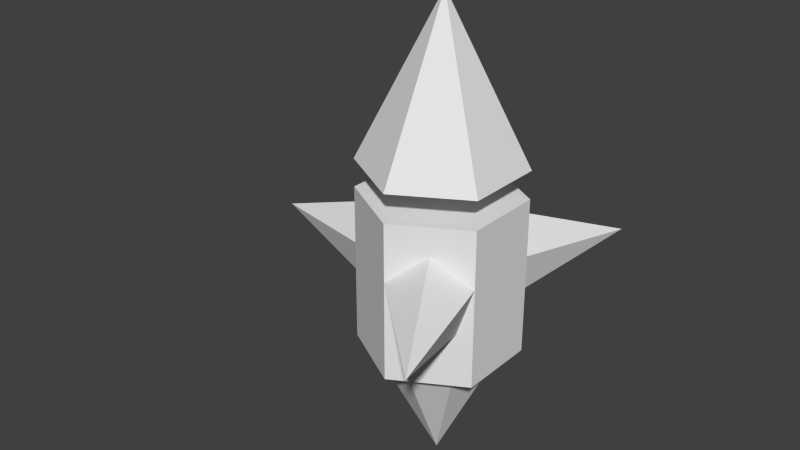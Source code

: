 # Source: SpinnyTop.blend  (saved by Blender 2.72.0; exported with 4.5.12 LTS)
import bpy
from mathutils import Matrix  # noqa: F401  (used for matrix-valued properties, if any)

bpy.ops.wm.read_factory_settings(use_empty=True)
scene = bpy.context.scene
scene.name = 'Scene'

# ---- collections
col_collection_1 = bpy.data.collections.new('Collection 1'); scene.collection.children.link(col_collection_1)

# ---- world
world_world = bpy.data.worlds.new('World'); scene.world = world_world
world_world.color = (0.05088, 0.05088, 0.05088)
world_world.use_sun_shadow = False
world_world.sun_shadow_jitter_overblur = 0.0
world_world.cycles.sampling_method = 'MANUAL'
world_world.cycles.sample_map_resolution = 256

# ---- meshes
me_cone = bpy.data.meshes.new('Cone')
me_cone.from_pydata([(0.867, 0.0002152, -1.715), (0.867, 0.4968, -2.075), (0.867, 0.3071, -2.659), (0.867, -0.3067, -2.659), (0.867, -0.4964, -2.075), (2.411, 0.0002151, -2.237), (-0.7778, -5.872e-08, -3.354), (-0.5958, -0.4999, -3.354), (-0.1351, -0.7659, -3.354), (0.3889, -0.6736, -3.354), (0.7308, -0.266, -3.354), (0.7308, 0.266, -3.354), (0.3889, 0.6736, -3.354), (-0.1351, 0.7659, -3.354), (-0.5958, 0.4999, -3.354), (-4.389e-07, -3.313e-14, -4.909), (-0.4337, 0.7507, -1.715), (-0.8638, 0.5024, -2.075), (-0.6995, 0.5973, -2.659), (-0.1679, 0.9042, -2.659), (-0.003612, 0.9991, -2.075), (-1.206, 2.088, -2.237), (-0.4329, -0.7481, -1.715), (-0.002826, -0.9965, -2.075), (-0.1671, -0.9016, -2.659), (-0.6987, -0.5947, -2.659), (-0.863, -0.4998, -2.075), (-1.205, -2.086, -2.237), (0.0, 1.0, -1.0), (0.866, 0.5, -1.0), (0.0, 0.0, 1.0), (0.866, -0.5, -1.0), (-8.742e-08, -1.0, -1.0), (-0.866, -0.5, -1.0), (-0.866, 0.5, -1.0), (0.0, 1.0, -3.35), (0.0, 1.0, -1.35), (0.866, 0.5, -3.35), (0.866, 0.5, -1.35), (0.866, -0.5, -3.35), (0.866, -0.5, -1.35), (-8.742e-08, -1.0, -3.35), (-8.742e-08, -1.0, -1.35), (-0.866, -0.5, -3.35), (-0.866, -0.5, -1.35), (-0.866, 0.5, -3.35), (-0.866, 0.5, -1.35)], [], [(3, 5, 4), (0, 5, 1), (2, 5, 3), (4, 5, 0), (1, 5, 2), (0, 1, 2, 3, 4), (13, 15, 14), (6, 15, 7), (12, 15, 13), (11, 15, 12), (10, 15, 11), (9, 15, 10), (8, 15, 9), (14, 15, 6), (7, 15, 8), (6, 7, 8, 9, 10, 11, 12, 13, 14), (19, 21, 20), (16, 21, 17), (18, 21, 19), (20, 21, 16), (17, 21, 18), (16, 17, 18, 19, 20), (25, 27, 26), (22, 27, 23), (24, 27, 25), (26, 27, 22), (23, 27, 24), (22, 23, 24, 25, 26), (33, 30, 34), (28, 30, 29), (32, 30, 33), (31, 30, 32), (34, 30, 28), (29, 30, 31), (28, 29, 31, 32, 33, 34), (35, 36, 38, 37), (37, 38, 40, 39), (39, 40, 42, 41), (41, 42, 44, 43), (38, 36, 46, 44, 42, 40), (45, 46, 36, 35), (43, 44, 46, 45), (35, 37, 39, 41, 43, 45)])
_uv = me_cone.uv_layers.new(name='UVMap')
_uv.uv.foreach_set('vector', [0.9748, 0.4146, 0.7569, 0.2563, 0.9748, 0.09798, 0.6737, 0.0001499, 0.7569, 0.2563, 0.4876, 0.2563, 0.6737, 0.5124, 0.7569, 0.2563, 0.9748, 0.4146, 0.9748, 0.09798, 0.7569, 0.2563, 0.6737, 0.0001499, 0.4876, 0.2563, 0.7569, 0.2563, 0.6737, 0.5124, 0.0, 0.0, 0.0, 0.0, 0.0, 0.0, 0.0, 0.0, 0.0, 0.0, 9.922e-05, 0.5652, 0.5, 0.4771, 0.1737, 0.866, 0.5, 0.9847, 0.5, 0.4771, 0.8263, 0.866, 0.06039, 0.2233, 0.5, 0.4771, 9.922e-05, 0.5652, 0.3264, 9.922e-05, 0.5, 0.4771, 0.06039, 0.2233, 0.6736, 9.922e-05, 0.5, 0.4771, 0.3264, 9.922e-05, 0.9396, 0.2233, 0.5, 0.4771, 0.6736, 9.922e-05, 0.9999, 0.5652, 0.5, 0.4771, 0.9396, 0.2233, 0.1737, 0.866, 0.5, 0.4771, 0.5, 0.9847, 0.8263, 0.866, 0.5, 0.4771, 0.9999, 0.5652, 0.0, 0.0, 0.0, 0.0, 0.0, 0.0, 0.0, 0.0, 0.0, 0.0, 0.0, 0.0, 0.0, 0.0, 0.0, 0.0, 0.0, 0.0, 0.4873, 0.2563, 0.218, 0.2563, 0.3012, 0.0001499, 0.0001499, 0.09798, 0.218, 0.2563, 0.0001499, 0.4146, 0.3012, 0.5124, 0.218, 0.2563, 0.4873, 0.2563, 0.3012, 0.0001499, 0.218, 0.2563, 0.0001499, 0.09798, 0.0001499, 0.4146, 0.218, 0.2563, 0.3012, 0.5124, 0.0, 0.0, 0.0, 0.0, 0.0, 0.0, 0.0, 0.0, 0.0, 0.0, 0.09798, 0.9999, 0.2563, 0.782, 0.4146, 0.9999, 0.5124, 0.6988, 0.2563, 0.782, 0.2563, 0.5127, 0.0001499, 0.6988, 0.2563, 0.782, 0.09798, 0.9999, 0.4146, 0.9999, 0.2563, 0.782, 0.5124, 0.6988, 0.2563, 0.5127, 0.2563, 0.782, 0.0001499, 0.6988, 0.0, 0.0, 0.0, 0.0, 0.0, 0.0, 0.0, 0.0, 0.0, 0.0, 1.0, 0.004265, 0.4729, 1.101, 6.773e-05, 6.773e-05, 0.9957, 0.003561, 0.4786, 1.061, 0.001692, 0.008461, 1.0, 6.784e-05, 0.4855, 1.059, 6.773e-05, 6.773e-05, 1.005, -0.00413, 0.4771, 1.046, 6.773e-05, 6.773e-05, 0.9961, 6.773e-05, 0.4771, 1.088, 6.773e-05, 6.773e-05, 0.9999, -0.0006365, 0.4744, 1.066, 0.00589, -0.004131, 0.866, 0.25, 0.866, 0.75, 0.433, 0.9999, 9.304e-05, 0.75, 9.307e-05, 0.25, 0.433, 9.304e-05, 0.0, 0.0, 0.0, 0.0, 0.0, 0.0, 0.0, 0.0, 0.0, 0.0, 0.0, 0.0, 0.0, 0.0, 0.0, 0.0, 0.0, 0.0, 0.0, 0.0, 0.0, 0.0, 0.0, 0.0, 0.0, 0.0, 0.0, 0.0, 0.0, 0.0, 0.0, 0.0, 0.0, 0.0, 0.0, 0.0, 0.0, 0.0, 0.0, 0.0, 0.0, 0.0, 0.0, 0.0, 0.0, 0.0, 0.0, 0.0, 0.0, 0.0, 0.0, 0.0, 0.0, 0.0, 0.0, 0.0, 0.0, 0.0, 0.0, 0.0, 0.0, 0.0, 0.0, 0.0, 0.0, 0.0, 0.0, 0.0, 0.0, 0.0, 0.0, 0.0])
me_cone.use_remesh_preserve_volume = False
me_cone.use_remesh_preserve_attributes = False
me_cone.use_mirror_vertex_groups = False
me_cone.update()
arm_armature = bpy.data.armatures.new('Armature')  # bones are not reproduced

# ---- objects
ob_armature = bpy.data.objects.new('Armature', arm_armature)
ob_head = bpy.data.objects.new('Head', me_cone)

# ---- transforms, parenting, visibility, modifiers, constraints
ob_armature.location = (0.0, 0.0, 0.4498)
ob_armature.show_in_front = True
ob_armature.lineart.crease_threshold = 0.0
ob_head.parent = ob_armature
ob_head.matrix_parent_inverse = Matrix(((1.0, 0.0, 0.0, 0.0), (0.0, 1.0, 0.0, 0.0), (0.0, 0.0, 1.0, -0.4498), (0.0, 0.0, 0.0, 1.0)))
ob_head.location = (0.0, 0.0, 5.251)
ob_head.rotation_euler = (0.0, -0.0, 3.142)
ob_head.lineart.crease_threshold = 0.0
_vg = ob_head.vertex_groups.new(name='Bone')
_vg.add([6, 7, 8, 9, 10, 11, 12, 13, 14, 15], 1.0, 'REPLACE')
_vg = ob_head.vertex_groups.new(name='Bone.001')
for _i, _w in zip([0, 1, 2, 3, 4, 5, 16, 17, 18, 19, 20, 21, 22, 23, 24, 25, 26, 27, 35, 36, 37, 38, 39, 40, 41, 42, 43, 44, 45, 46], [0.9996, 1.0, 1.0, 1.0, 1.0, 1.0, 0.9998, 0.934, 0.9999, 1.0, 1.0, 1.0, 1.0, 1.0, 1.0, 1.0, 1.0, 1.0, 1.0, 1.0, 1.0, 1.0, 1.0, 1.0, 1.0, 1.0, 1.0, 1.0, 1.0, 1.0]): _vg.add([_i], _w, 'REPLACE')
_vg = ob_head.vertex_groups.new(name='Bone.002')
_vg.add([28, 29, 30, 31, 32, 33, 34], 1.0, 'REPLACE')
_m = ob_head.modifiers.new('Armature', 'ARMATURE')
_m.object = ob_armature

# ---- collection membership
col_collection_1.objects.link(ob_armature)
col_collection_1.objects.link(ob_head)

# ---- scene / render settings (as saved in the file)
scene.frame_start = 0; scene.frame_end = 72; scene.frame_set(58)
scene.render.engine = 'BLENDER_EEVEE_NEXT'
scene.render.resolution_percentage = 50
scene.render.dither_intensity = 0.0
scene.cycles.use_denoising = False
scene.cycles.samples = 10
scene.cycles.sampling_pattern = 'TABULATED_SOBOL'
scene.cycles.light_sampling_threshold = 0.0
scene.cycles.use_adaptive_sampling = False
scene.cycles.use_light_tree = False
scene.cycles.blur_glossy = 0.0
scene.cycles.pixel_filter_type = 'GAUSSIAN'
scene.cycles.sample_clamp_indirect = 0.0
scene.view_settings.view_transform = 'Standard'
bpy.context.view_layer.update()

# ---- added for rendering (the .blend has no active camera and no usable light): camera, sun
cam_auto = bpy.data.cameras.new('AutoCamera')
cam_auto.lens = 50.0
cam_auto.sensor_width = 36.0
cam_auto.clip_end = 1000.0
ob_auto_camera = bpy.data.objects.new('AutoCamera', cam_auto)
scene.collection.objects.link(ob_auto_camera)
ob_auto_camera.location = (6.8808, -8.98156, 9.28333)
ob_auto_camera.rotation_euler = (1.09748, -7.21219e-08, 0.694738)
scene.camera = ob_auto_camera
light_auto_sun = bpy.data.lights.new('AutoSun', 'SUN')
light_auto_sun.energy = 3.0
light_auto_sun.angle = 0.0523599
ob_auto_sun = bpy.data.objects.new('AutoSun', light_auto_sun)
scene.collection.objects.link(ob_auto_sun)
ob_auto_sun.rotation_euler = (0.872665, 0.174533, 0.523599)
bpy.context.view_layer.update()
